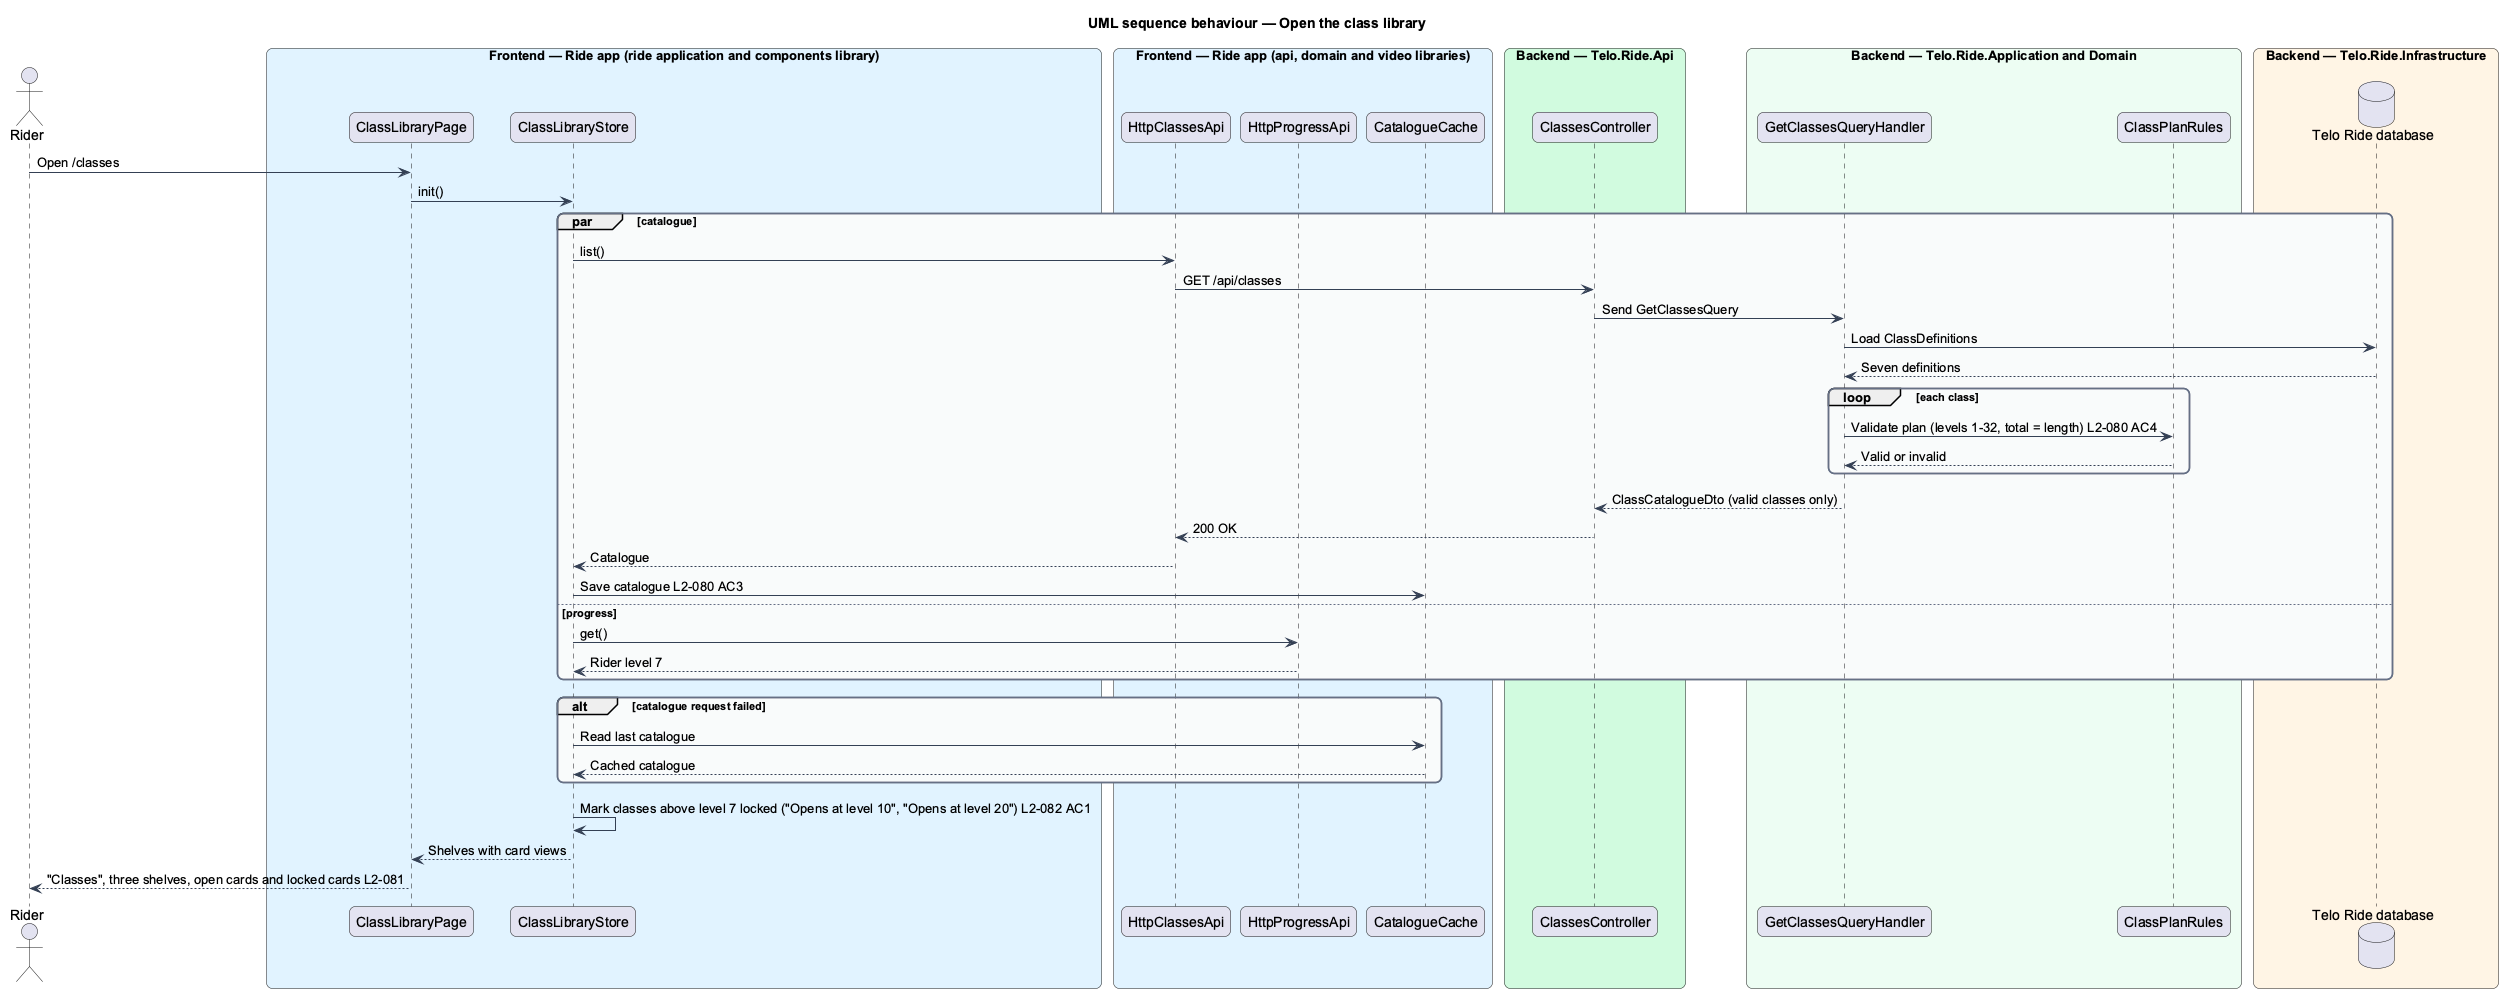

The diagram above was rendered by PlantUML. Its source (embedded in the PNG):
@startuml
title UML sequence behaviour — Open the class library
skinparam backgroundColor #FFFFFF
skinparam shadowing false
skinparam roundcorner 12
skinparam defaultFontName Arial
skinparam ArrowColor #344054
skinparam rectangle {
  BorderColor #344054
  FontColor #101828
}
skinparam package {
  BorderColor #667085
  FontColor #101828
  BackgroundColor #F9FAFB
}
actor "Rider" as rider
box "Frontend — Ride app (ride application and components library)" #E0F2FE
  participant "ClassLibraryPage" as page
  participant "ClassLibraryStore" as store
end box
box "Frontend — Ride app (api, domain and video libraries)" #E0F2FE
  participant "HttpClassesApi" as capi
  participant "HttpProgressApi" as papi
  participant "CatalogueCache" as cache
end box
box "Backend — Telo.Ride.Api" #D1FADF
  participant "ClassesController" as ctrl
end box
box "Backend — Telo.Ride.Application and Domain" #ECFDF3
  participant "GetClassesQueryHandler" as handler
  participant "ClassPlanRules" as rules
end box
box "Backend — Telo.Ride.Infrastructure" #FFF4E5
  database "Telo Ride database" as db
end box
rider -> page : Open /classes
page -> store : init()
par catalogue
  store -> capi : list()
  capi -> ctrl : GET /api/classes
  ctrl -> handler : Send GetClassesQuery
  handler -> db : Load ClassDefinitions
  db --> handler : Seven definitions
  loop each class
    handler -> rules : Validate plan (levels 1-32, total = length) L2-080 AC4
    rules --> handler : Valid or invalid
  end
  handler --> ctrl : ClassCatalogueDto (valid classes only)
  ctrl --> capi : 200 OK
  capi --> store : Catalogue
  store -> cache : Save catalogue L2-080 AC3
else progress
  store -> papi : get()
  papi --> store : Rider level 7
end
alt catalogue request failed
  store -> cache : Read last catalogue
  cache --> store : Cached catalogue
end
store -> store : Mark classes above level 7 locked ("Opens at level 10", "Opens at level 20") L2-082 AC1
store --> page : Shelves with card views
page --> rider : "Classes", three shelves, open cards and locked cards L2-081
@enduml